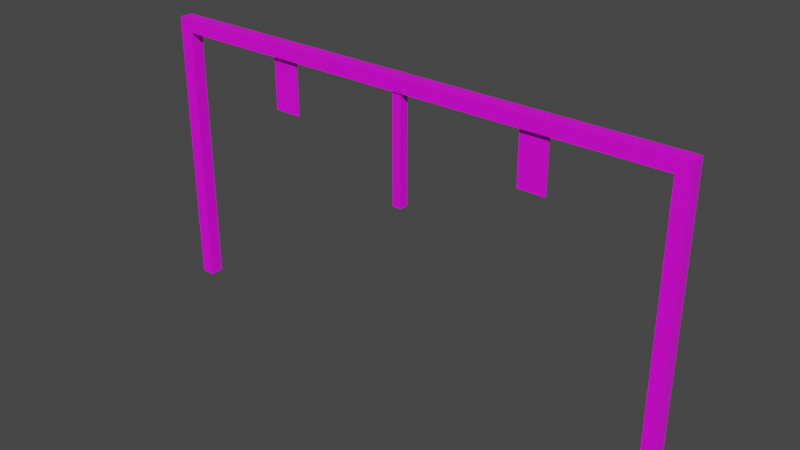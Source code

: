 # Source: gate.blend  (saved by Blender 3.0.42; exported with 4.5.12 LTS)
import bpy
from mathutils import Matrix  # noqa: F401  (used for matrix-valued properties, if any)

bpy.ops.wm.read_factory_settings(use_empty=True)
scene = bpy.context.scene
scene.name = 'Scene'

# ---- collections
col_collection = bpy.data.collections.new('Collection'); scene.collection.children.link(col_collection)

# ---- images (referenced by path relative to the original .blend; pixels are not part of the script)
import os
ASSET_DIR = os.environ.get("B2B_ASSET_DIR", "")  # directory of the original .blend (textures are referenced by path, not embedded)
HERE = os.path.dirname(os.path.abspath(__file__))  # packed textures are extracted next to this script under _unpacked/

def load_image(name, relpath, width, height, colorspace="sRGB"):
    """Load a texture the original file referenced (path relative to the .blend, or extracted next to this script)."""
    p = next((c for c in (os.path.join(HERE, relpath), os.path.join(ASSET_DIR, relpath)) if relpath and os.path.exists(c)), "")
    if p:
        img = bpy.data.images.load(p, check_existing=True)
        img.name = name
    else:  # same state as the original file: an image datablock whose file is absent (Cycles renders it pink)
        img = bpy.data.images.new(name, width, height)
        img.source = "FILE"
        img.filepath = "//" + (relpath or name)
    img.colorspace_settings.name = colorspace
    return img
img_topbar_base_color = load_image('TopBar Base Color', 'TopBar Base Color.png', 1024, 1024, 'sRGB')
img_leftbar_base_color = load_image('LeftBar Base Color', 'LeftBar Base Color.png', 1024, 1024, 'sRGB')
img_rightbar_base_color = load_image('RightBar Base Color', 'RightBar Base Color.png', 1024, 1024, 'sRGB')
img_centerbar_base_color = load_image('CenterBar Base Color', 'CenterBar Base Color.png', 1024, 1024, 'sRGB')
img_leftimage_base_color = load_image('LeftImage Base Color', 'LeftImage Base Color.png', 1024, 1024, 'sRGB')
img_rightimage_base_color = load_image('RightImage Base Color', 'RightImage Base Color.png', 1024, 1024, 'sRGB')

# ---- materials (node trees are filled in below, after node groups)
mat_material_002 = bpy.data.materials.new('Material.002')
mat_material_002.use_transparent_shadow = False
mat_material_003 = bpy.data.materials.new('Material.003')
mat_material_003.use_transparent_shadow = False
mat_material_005 = bpy.data.materials.new('Material.005')
mat_material_005.use_transparent_shadow = False
mat_material_004 = bpy.data.materials.new('Material.004')
mat_material_004.use_transparent_shadow = False
mat_material_006 = bpy.data.materials.new('Material.006')
mat_material_006.use_transparent_shadow = False
mat_material_001 = bpy.data.materials.new('Material.001')
mat_material_001.use_transparent_shadow = False

# ---- material node trees
mat_material_002.use_nodes = True; mat_material_002.node_tree.nodes.clear()
_N = mat_material_002.node_tree.nodes; _L = mat_material_002.node_tree.links
n0 = _N.new('ShaderNodeBsdfPrincipled'); n0.name = 'Principled BSDF'; n0.location = (10, 300)
n0.distribution = 'GGX'
n0.subsurface_method = 'RANDOM_WALK_SKIN'
n0.inputs[3].default_value = 1.45
n0.inputs[27].default_value = (0.0, 0.0, 0.0, 1.0)
n0.inputs[28].default_value = 1.0
n1 = _N.new('ShaderNodeOutputMaterial'); n1.name = 'Material Output'; n1.location = (300, 300)
n2 = _N.new('ShaderNodeTexImage'); n2.name = 'Image Texture'; n2.location = (-280, 260)
n2.image = img_topbar_base_color
_L.new(n0.outputs[0], n1.inputs[0])
_L.new(n2.outputs[0], n0.inputs[0])
n1.is_active_output = True
mat_material_003.use_nodes = True; mat_material_003.node_tree.nodes.clear()
_N = mat_material_003.node_tree.nodes; _L = mat_material_003.node_tree.links
n0 = _N.new('ShaderNodeBsdfPrincipled'); n0.name = 'Principled BSDF'; n0.location = (10, 300)
n0.distribution = 'GGX'
n0.subsurface_method = 'RANDOM_WALK_SKIN'
n0.inputs[3].default_value = 1.45
n0.inputs[27].default_value = (0.0, 0.0, 0.0, 1.0)
n0.inputs[28].default_value = 1.0
n1 = _N.new('ShaderNodeOutputMaterial'); n1.name = 'Material Output'; n1.location = (300, 300)
n2 = _N.new('ShaderNodeTexImage'); n2.name = 'Image Texture'; n2.location = (-280, 260)
n2.image = img_leftbar_base_color
_L.new(n0.outputs[0], n1.inputs[0])
_L.new(n2.outputs[0], n0.inputs[0])
n1.is_active_output = True
mat_material_005.use_nodes = True; mat_material_005.node_tree.nodes.clear()
_N = mat_material_005.node_tree.nodes; _L = mat_material_005.node_tree.links
n0 = _N.new('ShaderNodeBsdfPrincipled'); n0.name = 'Principled BSDF'; n0.location = (10, 300)
n0.distribution = 'GGX'
n0.subsurface_method = 'RANDOM_WALK_SKIN'
n0.inputs[3].default_value = 1.45
n0.inputs[27].default_value = (0.0, 0.0, 0.0, 1.0)
n0.inputs[28].default_value = 1.0
n1 = _N.new('ShaderNodeOutputMaterial'); n1.name = 'Material Output'; n1.location = (300, 300)
n2 = _N.new('ShaderNodeTexImage'); n2.name = 'Image Texture'; n2.location = (-280, 260)
n2.image = img_rightbar_base_color
_L.new(n0.outputs[0], n1.inputs[0])
_L.new(n2.outputs[0], n0.inputs[0])
n1.is_active_output = True
mat_material_004.use_nodes = True; mat_material_004.node_tree.nodes.clear()
_N = mat_material_004.node_tree.nodes; _L = mat_material_004.node_tree.links
n0 = _N.new('ShaderNodeBsdfPrincipled'); n0.name = 'Principled BSDF'; n0.location = (10, 300)
n0.distribution = 'GGX'
n0.subsurface_method = 'RANDOM_WALK_SKIN'
n0.inputs[3].default_value = 1.45
n0.inputs[27].default_value = (0.0, 0.0, 0.0, 1.0)
n0.inputs[28].default_value = 1.0
n1 = _N.new('ShaderNodeOutputMaterial'); n1.name = 'Material Output'; n1.location = (300, 300)
n2 = _N.new('ShaderNodeTexImage'); n2.name = 'Image Texture'; n2.location = (-280, 260)
n2.image = img_centerbar_base_color
_L.new(n0.outputs[0], n1.inputs[0])
_L.new(n2.outputs[0], n0.inputs[0])
n1.is_active_output = True
mat_material_006.use_nodes = True; mat_material_006.node_tree.nodes.clear()
_N = mat_material_006.node_tree.nodes; _L = mat_material_006.node_tree.links
n0 = _N.new('ShaderNodeBsdfPrincipled'); n0.name = 'Principled BSDF'; n0.location = (10, 300)
n0.distribution = 'GGX'
n0.subsurface_method = 'RANDOM_WALK_SKIN'
n0.inputs[3].default_value = 1.45
n0.inputs[27].default_value = (0.0, 0.0, 0.0, 1.0)
n0.inputs[28].default_value = 1.0
n1 = _N.new('ShaderNodeOutputMaterial'); n1.name = 'Material Output'; n1.location = (300, 300)
n2 = _N.new('ShaderNodeTexImage'); n2.name = 'Image Texture'; n2.location = (-280, 260)
n2.image = img_leftimage_base_color
_L.new(n0.outputs[0], n1.inputs[0])
_L.new(n2.outputs[0], n0.inputs[0])
n1.is_active_output = True
mat_material_001.use_nodes = True; mat_material_001.node_tree.nodes.clear()
_N = mat_material_001.node_tree.nodes; _L = mat_material_001.node_tree.links
n0 = _N.new('ShaderNodeBsdfPrincipled'); n0.name = 'Principled BSDF'; n0.location = (10, 300)
n0.distribution = 'GGX'
n0.subsurface_method = 'RANDOM_WALK_SKIN'
n0.inputs[3].default_value = 1.45
n0.inputs[27].default_value = (0.0, 0.0, 0.0, 1.0)
n0.inputs[28].default_value = 1.0
n1 = _N.new('ShaderNodeOutputMaterial'); n1.name = 'Material Output'; n1.location = (300, 300)
n2 = _N.new('ShaderNodeTexImage'); n2.name = 'Image Texture'; n2.location = (-280, 260)
n2.image = img_rightimage_base_color
_L.new(n0.outputs[0], n1.inputs[0])
_L.new(n2.outputs[0], n0.inputs[0])
n1.is_active_output = True

# ---- world
world_world = bpy.data.worlds.new('World'); scene.world = world_world
world_world.use_nodes = True; world_world.node_tree.nodes.clear()
_N = world_world.node_tree.nodes; _L = world_world.node_tree.links
n0 = _N.new('ShaderNodeOutputWorld'); n0.name = 'World Output'; n0.location = (300, 300)
n1 = _N.new('ShaderNodeBackground'); n1.name = 'Background'; n1.location = (10, 300)
n1.inputs[0].default_value = (0.05088, 0.05088, 0.05088, 1.0)
_L.new(n1.outputs[0], n0.inputs[0])
n0.is_active_output = True
world_world.color = (0.05088, 0.05088, 0.05088)
world_world.use_sun_shadow = False
world_world.sun_shadow_jitter_overblur = 0.0

# ---- meshes
me_cube_002 = bpy.data.meshes.new('Cube.002')
me_cube_002.from_pydata([(-1.0, -1.0, -1.0), (-1.0, -1.0, 1.0), (-1.0, 1.0, -1.0), (-1.0, 1.0, 1.0), (1.0, -1.0, -1.0), (1.0, -1.0, 1.0), (1.0, 1.0, -1.0), (1.0, 1.0, 1.0)], [], [(0, 1, 3, 2), (2, 3, 7, 6), (6, 7, 5, 4), (4, 5, 1, 0), (2, 6, 4, 0), (7, 3, 1, 5)])
_uv = me_cube_002.uv_layers.new(name='UVMap')
_uv.uv.foreach_set('vector', [0.375, 0.0, 0.625, 0.0, 0.625, 0.25, 0.375, 0.25, 0.375, 0.25, 0.625, 0.25, 0.625, 0.5, 0.375, 0.5, 0.375, 0.5, 0.625, 0.5, 0.625, 0.75, 0.375, 0.75, 0.375, 0.75, 0.625, 0.75, 0.625, 1.0, 0.375, 1.0, 0.125, 0.5, 0.375, 0.5, 0.375, 0.75, 0.125, 0.75, 0.625, 0.5, 0.875, 0.5, 0.875, 0.75, 0.625, 0.75])
me_cube_002.materials.append(mat_material_002)
me_cube_002.use_remesh_fix_poles = True
me_cube_002.use_remesh_preserve_attributes = False
me_cube_002.update()
me_cube_003 = bpy.data.meshes.new('Cube.003')
me_cube_003.from_pydata([(-1.0, -1.0, -1.0), (-1.0, -1.0, 1.0), (-1.0, 1.0, -1.0), (-1.0, 1.0, 1.0), (1.0, -1.0, -1.0), (1.0, -1.0, 1.0), (1.0, 1.0, -1.0), (1.0, 1.0, 1.0)], [], [(0, 1, 3, 2), (2, 3, 7, 6), (6, 7, 5, 4), (4, 5, 1, 0), (2, 6, 4, 0), (7, 3, 1, 5)])
_uv = me_cube_003.uv_layers.new(name='UVMap')
_uv.uv.foreach_set('vector', [0.375, 0.0, 0.625, 0.0, 0.625, 0.25, 0.375, 0.25, 0.375, 0.25, 0.625, 0.25, 0.625, 0.5, 0.375, 0.5, 0.375, 0.5, 0.625, 0.5, 0.625, 0.75, 0.375, 0.75, 0.375, 0.75, 0.625, 0.75, 0.625, 1.0, 0.375, 1.0, 0.125, 0.5, 0.375, 0.5, 0.375, 0.75, 0.125, 0.75, 0.625, 0.5, 0.875, 0.5, 0.875, 0.75, 0.625, 0.75])
me_cube_003.materials.append(mat_material_003)
me_cube_003.use_remesh_fix_poles = True
me_cube_003.use_remesh_preserve_attributes = False
me_cube_003.update()
me_cube_004 = bpy.data.meshes.new('Cube.004')
me_cube_004.from_pydata([(-1.0, -1.0, -1.0), (-1.0, -1.0, 1.0), (-1.0, 1.0, -1.0), (-1.0, 1.0, 1.0), (1.0, -1.0, -1.0), (1.0, -1.0, 1.0), (1.0, 1.0, -1.0), (1.0, 1.0, 1.0)], [], [(0, 1, 3, 2), (2, 3, 7, 6), (6, 7, 5, 4), (4, 5, 1, 0), (2, 6, 4, 0), (7, 3, 1, 5)])
_uv = me_cube_004.uv_layers.new(name='UVMap')
_uv.uv.foreach_set('vector', [0.375, 0.0, 0.625, 0.0, 0.625, 0.25, 0.375, 0.25, 0.375, 0.25, 0.625, 0.25, 0.625, 0.5, 0.375, 0.5, 0.375, 0.5, 0.625, 0.5, 0.625, 0.75, 0.375, 0.75, 0.375, 0.75, 0.625, 0.75, 0.625, 1.0, 0.375, 1.0, 0.125, 0.5, 0.375, 0.5, 0.375, 0.75, 0.125, 0.75, 0.625, 0.5, 0.875, 0.5, 0.875, 0.75, 0.625, 0.75])
me_cube_004.materials.append(mat_material_005)
me_cube_004.use_remesh_fix_poles = True
me_cube_004.use_remesh_preserve_attributes = False
me_cube_004.update()
me_cube_005 = bpy.data.meshes.new('Cube.005')
me_cube_005.from_pydata([(-1.0, -1.0, -1.0), (-1.0, -1.0, 1.0), (-1.0, 1.0, -1.0), (-1.0, 1.0, 1.0), (1.0, -1.0, -1.0), (1.0, -1.0, 1.0), (1.0, 1.0, -1.0), (1.0, 1.0, 1.0)], [], [(0, 1, 3, 2), (2, 3, 7, 6), (6, 7, 5, 4), (4, 5, 1, 0), (2, 6, 4, 0), (7, 3, 1, 5)])
_uv = me_cube_005.uv_layers.new(name='UVMap')
_uv.uv.foreach_set('vector', [0.375, 0.0, 0.625, 0.0, 0.625, 0.25, 0.375, 0.25, 0.375, 0.25, 0.625, 0.25, 0.625, 0.5, 0.375, 0.5, 0.375, 0.5, 0.625, 0.5, 0.625, 0.75, 0.375, 0.75, 0.375, 0.75, 0.625, 0.75, 0.625, 1.0, 0.375, 1.0, 0.125, 0.5, 0.375, 0.5, 0.375, 0.75, 0.125, 0.75, 0.625, 0.5, 0.875, 0.5, 0.875, 0.75, 0.625, 0.75])
me_cube_005.materials.append(mat_material_004)
me_cube_005.use_remesh_fix_poles = True
me_cube_005.use_remesh_preserve_attributes = False
me_cube_005.update()
me_cube_006 = bpy.data.meshes.new('Cube.006')
me_cube_006.from_pydata([(-1.0, -1.0, -1.0), (-1.0, -1.0, 1.0), (-1.0, 1.0, -1.0), (-1.0, 1.0, 1.0), (1.0, -1.0, -1.0), (1.0, -1.0, 1.0), (1.0, 1.0, -1.0), (1.0, 1.0, 1.0)], [], [(0, 1, 3, 2), (2, 3, 7, 6), (6, 7, 5, 4), (4, 5, 1, 0), (2, 6, 4, 0), (7, 3, 1, 5)])
_uv = me_cube_006.uv_layers.new(name='UVMap')
_uv.uv.foreach_set('vector', [0.375, 0.0, 0.625, 0.0, 0.625, 0.25, 0.375, 0.25, 0.375, 0.25, 0.625, 0.25, 0.625, 0.5, 0.375, 0.5, 0.375, 0.5, 0.625, 0.5, 0.625, 0.75, 0.375, 0.75, 0.8824, 0.08597, 0.8806, 0.4469, 0.7052, 0.4465, 0.704, 0.08644, 0.125, 0.5, 0.375, 0.5, 0.375, 0.75, 0.125, 0.75, 0.625, 0.5, 0.875, 0.5, 0.875, 0.75, 0.625, 0.75])
me_cube_006.materials.append(mat_material_006)
me_cube_006.use_remesh_fix_poles = True
me_cube_006.use_remesh_preserve_attributes = False
me_cube_006.update()
me_cube_007 = bpy.data.meshes.new('Cube.007')
me_cube_007.from_pydata([(-1.0, -1.0, -1.0), (-1.0, -1.0, 1.0), (-1.0, 1.0, -1.0), (-1.0, 1.0, 1.0), (1.0, -1.0, -1.0), (1.0, -1.0, 1.0), (1.0, 1.0, -1.0), (1.0, 1.0, 1.0)], [], [(0, 1, 3, 2), (2, 3, 7, 6), (6, 7, 5, 4), (4, 5, 1, 0), (2, 6, 4, 0), (7, 3, 1, 5)])
_uv = me_cube_007.uv_layers.new(name='UVMap')
_uv.uv.foreach_set('vector', [0.3333, 0.0, 0.3333, 0.3333, 0.0, 0.3333, 0.0, 0.0, 0.3333, 0.3333, 0.3333, 0.6667, 0.0, 0.6667, 0.0, 0.3333, 0.6667, 0.0, 0.6667, 0.3333, 0.3333, 0.3333, 0.3333, 0.0, 0.9322, 0.5031, 0.9365, 0.856, 0.7577, 0.856, 0.7599, 0.5031, 0.0, 0.6667, 0.3333, 0.6667, 0.3333, 1.0, 0.0, 1.0, 0.6667, 0.0, 1.0, 0.0, 1.0, 0.3333, 0.6667, 0.3333])
me_cube_007.materials.append(mat_material_001)
me_cube_007.use_remesh_fix_poles = True
me_cube_007.use_remesh_preserve_attributes = False
me_cube_007.update()

# ---- objects
ob_top_bar = bpy.data.objects.new('Top Bar', me_cube_002)
ob_left_bar = bpy.data.objects.new('Left Bar', me_cube_003)
ob_right_bar = bpy.data.objects.new('Right Bar', me_cube_004)
ob_center_bar = bpy.data.objects.new('Center Bar', me_cube_005)
ob_left_image = bpy.data.objects.new('Left Image', me_cube_006)
ob_right_image = bpy.data.objects.new('Right Image', me_cube_007)

# ---- transforms, parenting, visibility, modifiers, constraints
ob_top_bar.location = (0.0, 0.0, 0.0)
ob_top_bar.scale = (1.524, 0.038, 0.038)
ob_left_bar.location = (-1.486, 0.0, -0.793)
ob_left_bar.scale = (0.038, 0.038, 0.755)
ob_right_bar.location = (1.486, 0.0, -0.793)
ob_right_bar.scale = (0.038, 0.038, 0.755)
ob_center_bar.location = (0.0, 0.0, -0.343)
ob_center_bar.scale = (0.0255, 0.0255, 0.305)
ob_left_image.location = (-0.762, 0.0, -0.19)
ob_left_image.scale = (0.076, 0.005, 0.152)
ob_right_image.location = (0.762, 0.0, -0.19)
ob_right_image.scale = (0.076, 0.005, 0.152)

# ---- collection membership
col_collection.objects.link(ob_top_bar)
col_collection.objects.link(ob_left_bar)
col_collection.objects.link(ob_right_bar)
col_collection.objects.link(ob_center_bar)
col_collection.objects.link(ob_left_image)
col_collection.objects.link(ob_right_image)

# ---- scene / render settings (as saved in the file)
scene.frame_start = 1; scene.frame_end = 250; scene.frame_set(16)
scene.render.engine = 'BLENDER_EEVEE_NEXT'
scene.cycles.sampling_pattern = 'TABULATED_SOBOL'
scene.cycles.use_light_tree = False
scene.view_settings.view_transform = 'Filmic'
bpy.context.view_layer.update()

# ---- added for rendering (the .blend has no active camera and no usable light): camera, sun
cam_auto = bpy.data.cameras.new('AutoCamera')
cam_auto.lens = 50.0
cam_auto.sensor_width = 36.0
cam_auto.clip_end = 1000.0
ob_auto_camera = bpy.data.objects.new('AutoCamera', cam_auto)
scene.collection.objects.link(ob_auto_camera)
ob_auto_camera.location = (3.1798, -3.81576, 1.78884)
ob_auto_camera.rotation_euler = (1.09748, -7.21219e-08, 0.694738)
scene.camera = ob_auto_camera
light_auto_sun = bpy.data.lights.new('AutoSun', 'SUN')
light_auto_sun.energy = 3.0
light_auto_sun.angle = 0.0523599
ob_auto_sun = bpy.data.objects.new('AutoSun', light_auto_sun)
scene.collection.objects.link(ob_auto_sun)
ob_auto_sun.rotation_euler = (0.872665, 0.174533, 0.523599)
bpy.context.view_layer.update()
